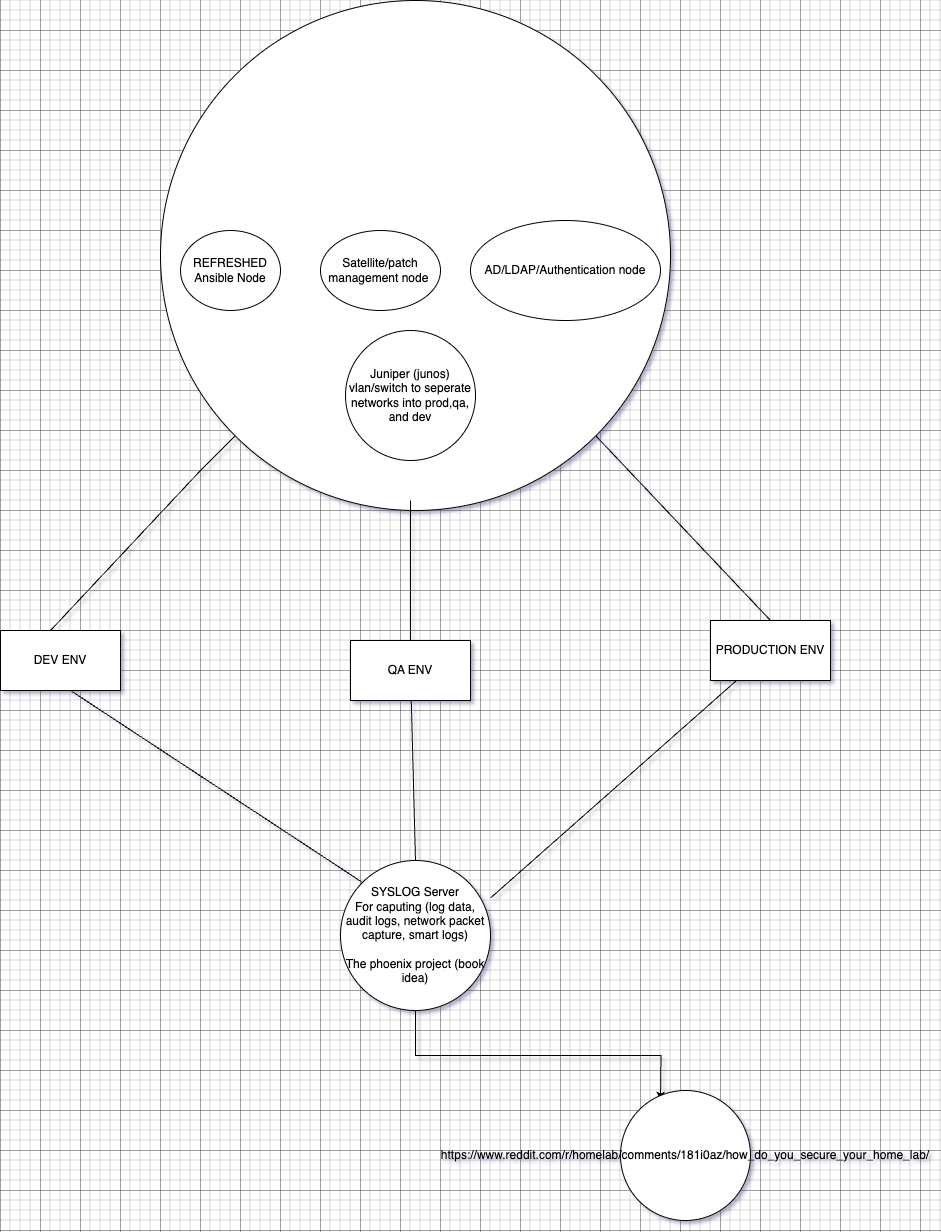

The diagram above was exported from draw.io. Its source (the exported page's mxGraphModel, read from the mxfile embedded in the PNG):
<mxGraphModel dx="1190" dy="2036" grid="1" gridSize="10" guides="1" tooltips="1" connect="1" arrows="1" fold="1" page="1" pageScale="1" pageWidth="827" pageHeight="1169" math="0" shadow="0">
  <root>
    <mxCell id="0" />
    <mxCell id="1" parent="0" />
    <mxCell id="z_Sj82bykE1NREdF8oJn-25" value="" style="ellipse;whiteSpace=wrap;html=1;aspect=fixed;" vertex="1" parent="1">
      <mxGeometry x="200" y="-150" width="510" height="510" as="geometry" />
    </mxCell>
    <mxCell id="z_Sj82bykE1NREdF8oJn-19" value="REFRESHED Ansible Node" style="ellipse;whiteSpace=wrap;html=1;" vertex="1" parent="1">
      <mxGeometry x="220" y="80" width="100" height="80" as="geometry" />
    </mxCell>
    <mxCell id="z_Sj82bykE1NREdF8oJn-21" value="Satellite/patch management node&amp;nbsp;" style="ellipse;whiteSpace=wrap;html=1;" vertex="1" parent="1">
      <mxGeometry x="360" y="80" width="120" height="80" as="geometry" />
    </mxCell>
    <mxCell id="z_Sj82bykE1NREdF8oJn-22" value="AD/LDAP/Authentication node" style="ellipse;whiteSpace=wrap;html=1;" vertex="1" parent="1">
      <mxGeometry x="510" y="70" width="190" height="100" as="geometry" />
    </mxCell>
    <mxCell id="z_Sj82bykE1NREdF8oJn-26" value="" style="endArrow=none;html=1;rounded=0;" edge="1" parent="1" target="z_Sj82bykE1NREdF8oJn-25">
      <mxGeometry width="50" height="50" relative="1" as="geometry">
        <mxPoint x="90" y="480" as="sourcePoint" />
        <mxPoint x="290" y="280" as="targetPoint" />
        <Array as="points">
          <mxPoint x="240" y="320" />
        </Array>
      </mxGeometry>
    </mxCell>
    <mxCell id="z_Sj82bykE1NREdF8oJn-27" value="" style="endArrow=none;html=1;rounded=0;" edge="1" parent="1">
      <mxGeometry width="50" height="50" relative="1" as="geometry">
        <mxPoint x="450" y="490" as="sourcePoint" />
        <mxPoint x="450" y="350" as="targetPoint" />
      </mxGeometry>
    </mxCell>
    <mxCell id="z_Sj82bykE1NREdF8oJn-28" value="" style="endArrow=none;html=1;rounded=0;entryX=1;entryY=1;entryDx=0;entryDy=0;" edge="1" parent="1" target="z_Sj82bykE1NREdF8oJn-25">
      <mxGeometry width="50" height="50" relative="1" as="geometry">
        <mxPoint x="810" y="470" as="sourcePoint" />
        <mxPoint x="640" y="300" as="targetPoint" />
      </mxGeometry>
    </mxCell>
    <mxCell id="z_Sj82bykE1NREdF8oJn-29" value="DEV ENV" style="rounded=0;whiteSpace=wrap;html=1;" vertex="1" parent="1">
      <mxGeometry x="40" y="480" width="120" height="60" as="geometry" />
    </mxCell>
    <mxCell id="z_Sj82bykE1NREdF8oJn-30" value="QA ENV" style="rounded=0;whiteSpace=wrap;html=1;" vertex="1" parent="1">
      <mxGeometry x="390" y="490" width="120" height="60" as="geometry" />
    </mxCell>
    <mxCell id="z_Sj82bykE1NREdF8oJn-31" value="PRODUCTION ENV" style="rounded=0;whiteSpace=wrap;html=1;" vertex="1" parent="1">
      <mxGeometry x="750" y="470" width="120" height="60" as="geometry" />
    </mxCell>
    <mxCell id="z_Sj82bykE1NREdF8oJn-32" value="Juniper (junos) vlan/switch to seperate networks into prod,qa, and dev" style="ellipse;whiteSpace=wrap;html=1;aspect=fixed;" vertex="1" parent="1">
      <mxGeometry x="385" y="180" width="130" height="130" as="geometry" />
    </mxCell>
    <mxCell id="z_Sj82bykE1NREdF8oJn-39" style="edgeStyle=orthogonalEdgeStyle;rounded=0;orthogonalLoop=1;jettySize=auto;html=1;exitX=0.5;exitY=1;exitDx=0;exitDy=0;" edge="1" parent="1" source="z_Sj82bykE1NREdF8oJn-33">
      <mxGeometry relative="1" as="geometry">
        <mxPoint x="700" y="950" as="targetPoint" />
      </mxGeometry>
    </mxCell>
    <mxCell id="z_Sj82bykE1NREdF8oJn-33" value="SYSLOG Server&lt;div&gt;For caputing (log data, audit logs, network packet capture, smart logs)&lt;/div&gt;&lt;div&gt;&lt;br&gt;&lt;/div&gt;&lt;div&gt;The phoenix project (book idea)&lt;/div&gt;" style="ellipse;whiteSpace=wrap;html=1;aspect=fixed;" vertex="1" parent="1">
      <mxGeometry x="380" y="710" width="150" height="150" as="geometry" />
    </mxCell>
    <mxCell id="z_Sj82bykE1NREdF8oJn-35" value="" style="endArrow=none;html=1;rounded=0;exitX=1;exitY=0.25;exitDx=0;exitDy=0;exitPerimeter=0;" edge="1" parent="1" source="z_Sj82bykE1NREdF8oJn-33" target="z_Sj82bykE1NREdF8oJn-31">
      <mxGeometry width="50" height="50" relative="1" as="geometry">
        <mxPoint x="470" y="780" as="sourcePoint" />
        <mxPoint x="530" y="720" as="targetPoint" />
      </mxGeometry>
    </mxCell>
    <mxCell id="z_Sj82bykE1NREdF8oJn-37" value="" style="endArrow=none;html=1;rounded=0;exitX=0.5;exitY=0;exitDx=0;exitDy=0;" edge="1" parent="1" source="z_Sj82bykE1NREdF8oJn-33" target="z_Sj82bykE1NREdF8oJn-30">
      <mxGeometry width="50" height="50" relative="1" as="geometry">
        <mxPoint x="440" y="730" as="sourcePoint" />
        <mxPoint x="490" y="700" as="targetPoint" />
      </mxGeometry>
    </mxCell>
    <mxCell id="z_Sj82bykE1NREdF8oJn-38" value="" style="endArrow=none;html=1;rounded=0;exitX=0;exitY=0;exitDx=0;exitDy=0;" edge="1" parent="1" source="z_Sj82bykE1NREdF8oJn-33">
      <mxGeometry width="50" height="50" relative="1" as="geometry">
        <mxPoint x="400" y="762" as="sourcePoint" />
        <mxPoint x="110" y="540" as="targetPoint" />
      </mxGeometry>
    </mxCell>
    <mxCell id="z_Sj82bykE1NREdF8oJn-40" value="https://www.reddit.com/r/homelab/comments/181i0az/how_do_you_secure_your_home_lab/" style="ellipse;whiteSpace=wrap;html=1;aspect=fixed;" vertex="1" parent="1">
      <mxGeometry x="660" y="940" width="130" height="130" as="geometry" />
    </mxCell>
  </root>
</mxGraphModel>